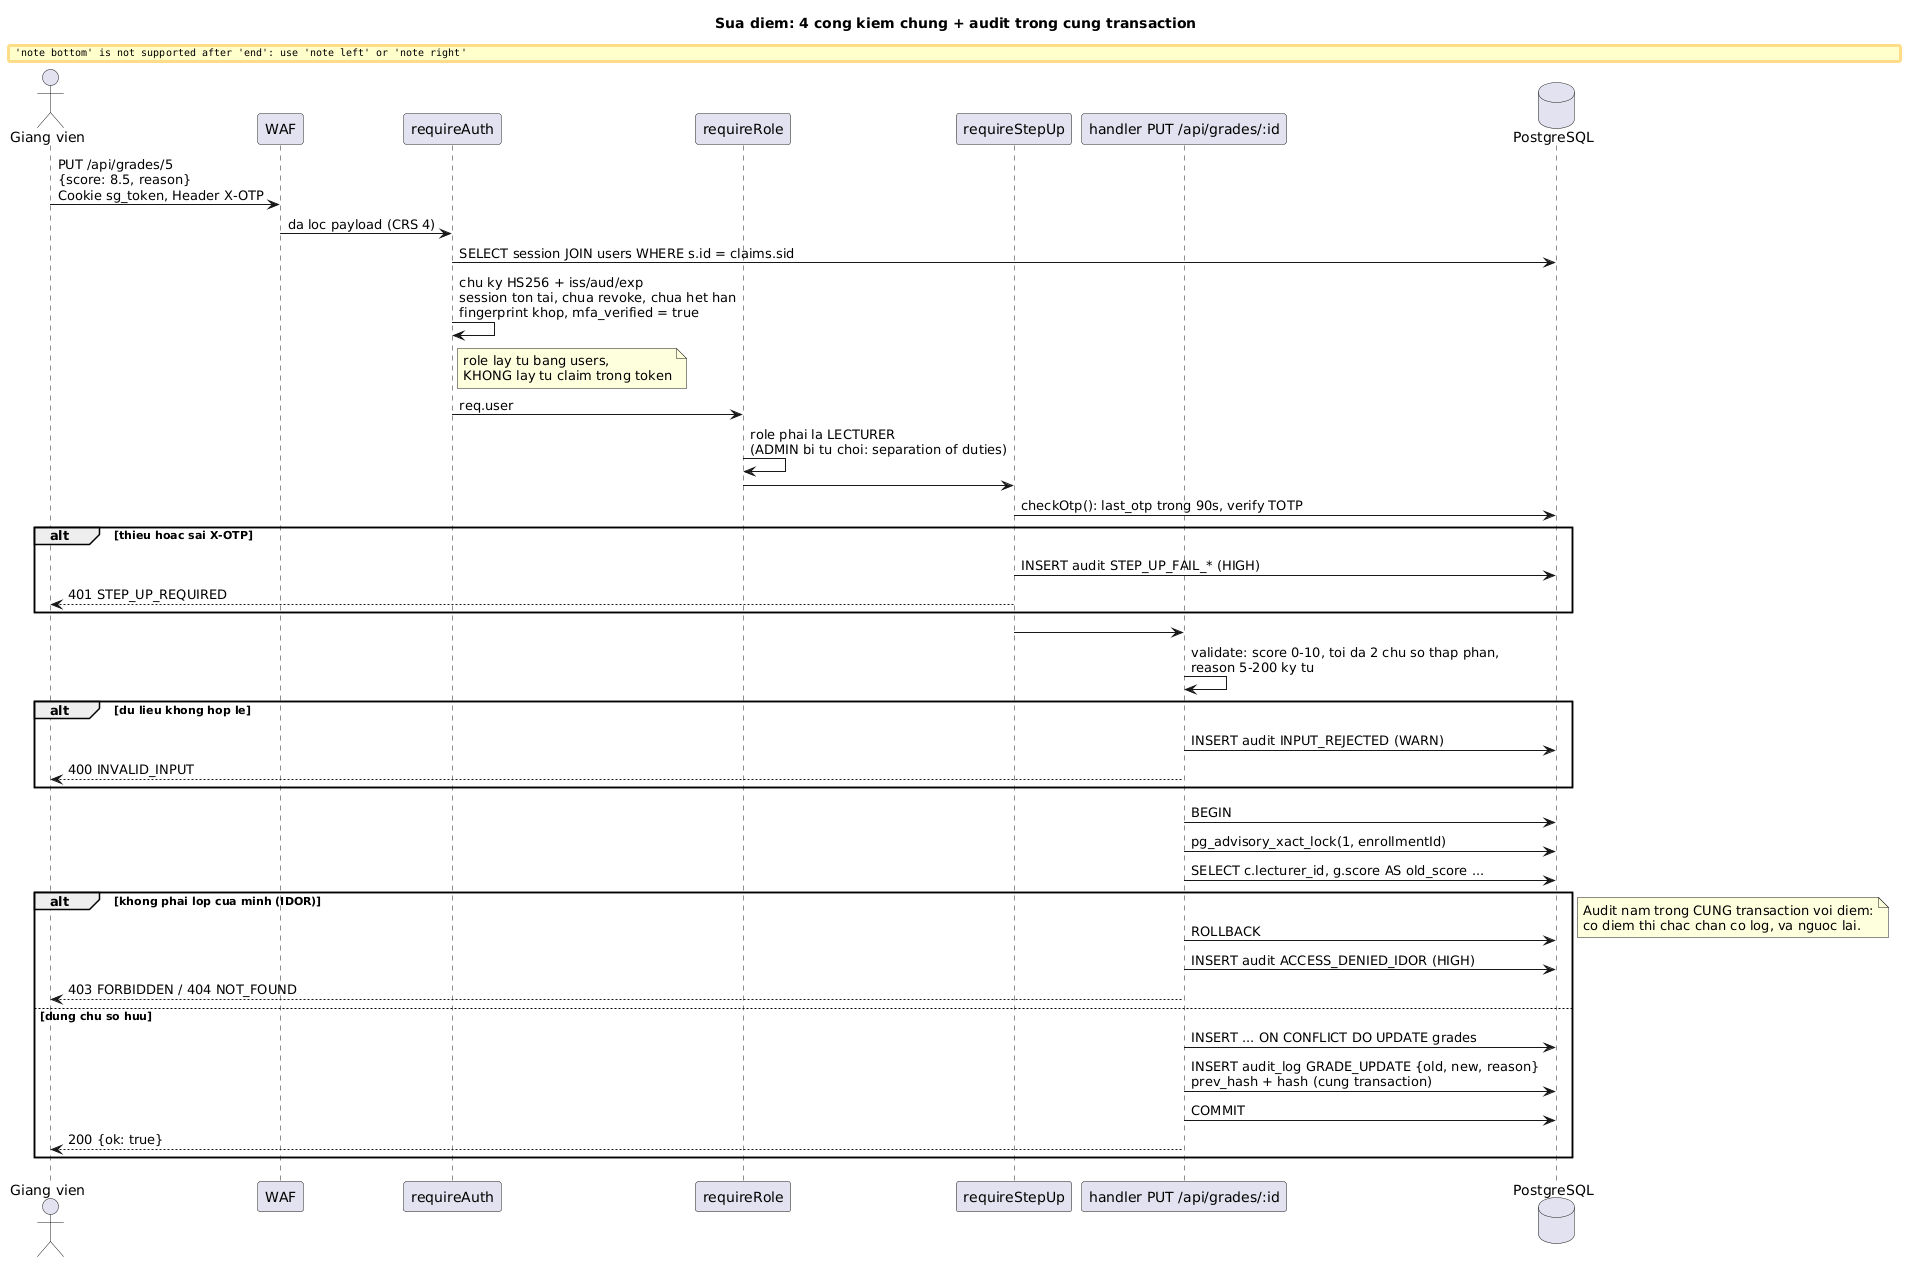

The diagram above was rendered by PlantUML. Its source (embedded in the PNG):
@startuml
' So do 5: Sequence sua diem co step-up + audit cung transaction
title Sua diem: 4 cong kiem chung + audit trong cung transaction

actor "Giang vien" as gv
participant "WAF" as w
participant "requireAuth" as auth
participant "requireRole" as rbac
participant "requireStepUp" as step
participant "handler PUT /api/grades/:id" as h
database "PostgreSQL" as db

gv -> w : PUT /api/grades/5\n{score: 8.5, reason}\nCookie sg_token, Header X-OTP
w -> auth : da loc payload (CRS 4)
auth -> db : SELECT session JOIN users WHERE s.id = claims.sid
auth -> auth : chu ky HS256 + iss/aud/exp\nsession ton tai, chua revoke, chua het han\nfingerprint khop, mfa_verified = true
note right of auth: role lay tu bang users,\nKHONG lay tu claim trong token
auth -> rbac : req.user
rbac -> rbac : role phai la LECTURER\n(ADMIN bi tu choi: separation of duties)
rbac -> step
step -> db : checkOtp(): last_otp trong 90s, verify TOTP
alt thieu hoac sai X-OTP
  step -> db : INSERT audit STEP_UP_FAIL_* (HIGH)
  step --> gv : 401 STEP_UP_REQUIRED
end
step -> h
h -> h : validate: score 0-10, toi da 2 chu so thap phan,\nreason 5-200 ky tu
alt du lieu khong hop le
  h -> db : INSERT audit INPUT_REJECTED (WARN)
  h --> gv : 400 INVALID_INPUT
end
h -> db : BEGIN
h -> db : pg_advisory_xact_lock(1, enrollmentId)
h -> db : SELECT c.lecturer_id, g.score AS old_score ...
alt khong phai lop cua minh (IDOR)
  h -> db : ROLLBACK
  h -> db : INSERT audit ACCESS_DENIED_IDOR (HIGH)
  h --> gv : 403 FORBIDDEN / 404 NOT_FOUND
else dung chu so huu
  h -> db : INSERT ... ON CONFLICT DO UPDATE grades
  h -> db : INSERT audit_log GRADE_UPDATE {old, new, reason}\nprev_hash + hash (cung transaction)
  h -> db : COMMIT
  h --> gv : 200 {ok: true}
end
note bottom
  Audit nam trong CUNG transaction voi diem:
  co diem thi chac chan co log, va nguoc lai.
end note
@enduml